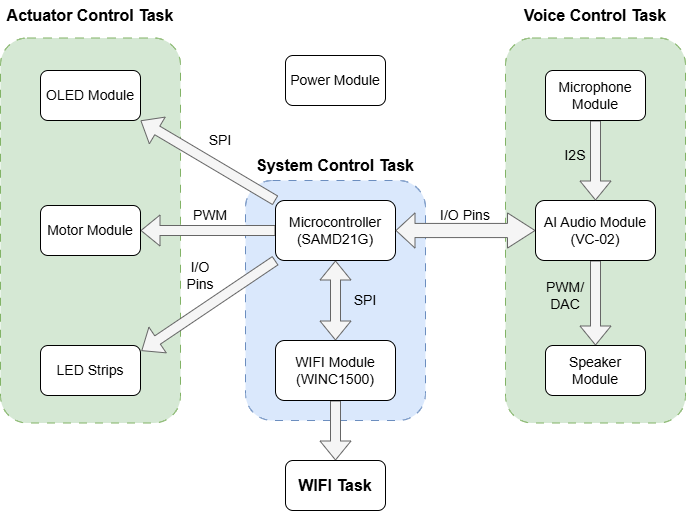

The diagram above was exported from draw.io. Its source (the exported page's mxGraphModel, read from the mxfile embedded in the PNG):
<mxGraphModel dx="1050" dy="603" grid="1" gridSize="5" guides="1" tooltips="1" connect="1" arrows="1" fold="1" page="0" pageScale="1" pageWidth="1654" pageHeight="2336" math="0" shadow="0">
  <root>
    <mxCell id="0" />
    <mxCell id="1" parent="0" />
    <mxCell id="FNCe1pH83iVohBs1npDB-36" value="" style="rounded=1;whiteSpace=wrap;html=1;dashed=1;dashPattern=8 8;fillColor=#d5e8d4;strokeColor=#82b366;" parent="1" vertex="1">
      <mxGeometry x="660" y="107.5" width="180" height="385" as="geometry" />
    </mxCell>
    <mxCell id="FNCe1pH83iVohBs1npDB-35" value="" style="rounded=1;whiteSpace=wrap;html=1;dashed=1;dashPattern=8 8;fillColor=#d5e8d4;strokeColor=#82b366;" parent="1" vertex="1">
      <mxGeometry x="155" y="107.5" width="180" height="385" as="geometry" />
    </mxCell>
    <mxCell id="FNCe1pH83iVohBs1npDB-4" value="" style="rounded=1;whiteSpace=wrap;html=1;dashed=1;dashPattern=8 8;fillColor=#dae8fc;strokeColor=#6c8ebf;" parent="1" vertex="1">
      <mxGeometry x="400" y="250" width="180" height="240" as="geometry" />
    </mxCell>
    <mxCell id="FNCe1pH83iVohBs1npDB-18" value="" style="edgeStyle=orthogonalEdgeStyle;rounded=0;orthogonalLoop=1;jettySize=auto;html=1;startArrow=classic;startFill=1;shape=flexArrow;fillColor=#f5f5f5;strokeColor=#666666;" parent="1" source="FNCe1pH83iVohBs1npDB-1" target="FNCe1pH83iVohBs1npDB-2" edge="1">
      <mxGeometry relative="1" as="geometry" />
    </mxCell>
    <mxCell id="FNCe1pH83iVohBs1npDB-27" style="rounded=0;orthogonalLoop=1;jettySize=auto;html=1;exitX=0;exitY=0;exitDx=0;exitDy=0;entryX=1;entryY=1;entryDx=0;entryDy=0;shape=flexArrow;fillColor=#f5f5f5;strokeColor=#666666;" parent="1" source="FNCe1pH83iVohBs1npDB-1" target="FNCe1pH83iVohBs1npDB-7" edge="1">
      <mxGeometry relative="1" as="geometry" />
    </mxCell>
    <mxCell id="FNCe1pH83iVohBs1npDB-29" value="" style="edgeStyle=orthogonalEdgeStyle;rounded=0;orthogonalLoop=1;jettySize=auto;html=1;shape=flexArrow;fillColor=#f5f5f5;strokeColor=#666666;" parent="1" source="FNCe1pH83iVohBs1npDB-1" target="FNCe1pH83iVohBs1npDB-9" edge="1">
      <mxGeometry relative="1" as="geometry" />
    </mxCell>
    <mxCell id="FNCe1pH83iVohBs1npDB-1" value="&lt;font style=&quot;font-size: 14px;&quot;&gt;Microcontroller&lt;/font&gt;&lt;div&gt;&lt;font style=&quot;font-size: 14px;&quot;&gt;(SAMD21G)&lt;/font&gt;&lt;/div&gt;" style="rounded=1;whiteSpace=wrap;html=1;" parent="1" vertex="1">
      <mxGeometry x="430" y="270" width="120" height="60" as="geometry" />
    </mxCell>
    <mxCell id="FNCe1pH83iVohBs1npDB-38" style="edgeStyle=orthogonalEdgeStyle;rounded=0;orthogonalLoop=1;jettySize=auto;html=1;exitX=0.5;exitY=1;exitDx=0;exitDy=0;entryX=0.5;entryY=0;entryDx=0;entryDy=0;shape=flexArrow;fillColor=#f5f5f5;strokeColor=#666666;" parent="1" source="FNCe1pH83iVohBs1npDB-2" target="FNCe1pH83iVohBs1npDB-37" edge="1">
      <mxGeometry relative="1" as="geometry" />
    </mxCell>
    <mxCell id="FNCe1pH83iVohBs1npDB-2" value="&lt;span style=&quot;font-size: 14px;&quot;&gt;WIFI Module&lt;/span&gt;&lt;div&gt;&lt;span style=&quot;font-size: 14px;&quot;&gt;(WINC1500)&lt;/span&gt;&lt;/div&gt;" style="rounded=1;whiteSpace=wrap;html=1;" parent="1" vertex="1">
      <mxGeometry x="430" y="410" width="120" height="60" as="geometry" />
    </mxCell>
    <mxCell id="FNCe1pH83iVohBs1npDB-20" value="" style="edgeStyle=orthogonalEdgeStyle;rounded=0;orthogonalLoop=1;jettySize=auto;html=1;startArrow=classic;startFill=1;shape=flexArrow;width=14.166666666666668;startSize=8.833333333333334;fillColor=#f5f5f5;strokeColor=#666666;" parent="1" source="FNCe1pH83iVohBs1npDB-3" target="FNCe1pH83iVohBs1npDB-1" edge="1">
      <mxGeometry relative="1" as="geometry" />
    </mxCell>
    <mxCell id="FNCe1pH83iVohBs1npDB-24" value="" style="edgeStyle=orthogonalEdgeStyle;rounded=0;orthogonalLoop=1;jettySize=auto;html=1;startArrow=none;startFill=0;shape=flexArrow;fillColor=#f5f5f5;strokeColor=#666666;entryX=0.5;entryY=0;entryDx=0;entryDy=0;" parent="1" source="FNCe1pH83iVohBs1npDB-3" target="FNCe1pH83iVohBs1npDB-12" edge="1">
      <mxGeometry relative="1" as="geometry">
        <mxPoint x="750" y="410" as="targetPoint" />
      </mxGeometry>
    </mxCell>
    <mxCell id="FNCe1pH83iVohBs1npDB-3" value="&lt;span style=&quot;font-size: 14px;&quot;&gt;AI Audio Module&lt;/span&gt;&lt;div&gt;&lt;span style=&quot;font-size: 14px;&quot;&gt;(VC-02)&lt;/span&gt;&lt;/div&gt;" style="rounded=1;whiteSpace=wrap;html=1;" parent="1" vertex="1">
      <mxGeometry x="690" y="270" width="120" height="60" as="geometry" />
    </mxCell>
    <mxCell id="FNCe1pH83iVohBs1npDB-7" value="&lt;span style=&quot;font-size: 14px;&quot;&gt;OLED Module&lt;/span&gt;" style="rounded=1;whiteSpace=wrap;html=1;" parent="1" vertex="1">
      <mxGeometry x="195" y="140" width="100" height="50" as="geometry" />
    </mxCell>
    <mxCell id="FNCe1pH83iVohBs1npDB-9" value="&lt;span style=&quot;font-size: 14px;&quot;&gt;Motor Module&lt;/span&gt;" style="rounded=1;whiteSpace=wrap;html=1;" parent="1" vertex="1">
      <mxGeometry x="195" y="275" width="100" height="50" as="geometry" />
    </mxCell>
    <mxCell id="FNCe1pH83iVohBs1npDB-22" value="" style="edgeStyle=orthogonalEdgeStyle;rounded=0;orthogonalLoop=1;jettySize=auto;html=1;startArrow=none;startFill=0;shape=flexArrow;fillColor=#f5f5f5;strokeColor=#666666;" parent="1" source="FNCe1pH83iVohBs1npDB-11" target="FNCe1pH83iVohBs1npDB-3" edge="1">
      <mxGeometry relative="1" as="geometry" />
    </mxCell>
    <mxCell id="FNCe1pH83iVohBs1npDB-11" value="&lt;span style=&quot;font-size: 14px;&quot;&gt;Microphone Module&lt;/span&gt;" style="rounded=1;whiteSpace=wrap;html=1;" parent="1" vertex="1">
      <mxGeometry x="700" y="140" width="100" height="50" as="geometry" />
    </mxCell>
    <mxCell id="FNCe1pH83iVohBs1npDB-12" value="&lt;span style=&quot;font-size: 14px;&quot;&gt;Speaker Module&lt;/span&gt;" style="rounded=1;whiteSpace=wrap;html=1;" parent="1" vertex="1">
      <mxGeometry x="700" y="415" width="100" height="50" as="geometry" />
    </mxCell>
    <mxCell id="FNCe1pH83iVohBs1npDB-13" value="&lt;span style=&quot;font-size: 14px;&quot;&gt;LED Strips&lt;/span&gt;" style="rounded=1;whiteSpace=wrap;html=1;" parent="1" vertex="1">
      <mxGeometry x="195" y="415" width="100" height="50" as="geometry" />
    </mxCell>
    <mxCell id="FNCe1pH83iVohBs1npDB-15" value="&lt;font style=&quot;font-size: 16px;&quot;&gt;&lt;b&gt;System Control Task&lt;/b&gt;&lt;/font&gt;" style="text;html=1;align=center;verticalAlign=middle;whiteSpace=wrap;rounded=0;" parent="1" vertex="1">
      <mxGeometry x="405" y="220" width="170" height="30" as="geometry" />
    </mxCell>
    <mxCell id="FNCe1pH83iVohBs1npDB-19" value="&lt;font style=&quot;font-size: 14px;&quot;&gt;SPI&lt;/font&gt;" style="text;html=1;align=center;verticalAlign=middle;whiteSpace=wrap;rounded=0;" parent="1" vertex="1">
      <mxGeometry x="490" y="355" width="60" height="30" as="geometry" />
    </mxCell>
    <mxCell id="FNCe1pH83iVohBs1npDB-21" value="&lt;font style=&quot;font-size: 14px;&quot;&gt;I/O Pins&lt;/font&gt;" style="text;html=1;align=center;verticalAlign=middle;whiteSpace=wrap;rounded=0;" parent="1" vertex="1">
      <mxGeometry x="590" y="270" width="60" height="30" as="geometry" />
    </mxCell>
    <mxCell id="FNCe1pH83iVohBs1npDB-23" value="&lt;font style=&quot;font-size: 14px;&quot;&gt;I2S&lt;/font&gt;" style="text;html=1;align=center;verticalAlign=middle;whiteSpace=wrap;rounded=0;" parent="1" vertex="1">
      <mxGeometry x="700" y="210" width="60" height="30" as="geometry" />
    </mxCell>
    <mxCell id="FNCe1pH83iVohBs1npDB-25" value="&lt;font style=&quot;font-size: 14px;&quot;&gt;PWM&lt;/font&gt;&lt;span style=&quot;font-size: 14px; background-color: transparent; color: light-dark(rgb(0, 0, 0), rgb(255, 255, 255));&quot;&gt;/&lt;/span&gt;&lt;div&gt;&lt;span style=&quot;font-size: 14px; background-color: transparent; color: light-dark(rgb(0, 0, 0), rgb(255, 255, 255));&quot;&gt;DAC&lt;/span&gt;&lt;/div&gt;" style="text;html=1;align=center;verticalAlign=middle;whiteSpace=wrap;rounded=0;" parent="1" vertex="1">
      <mxGeometry x="690" y="350" width="60" height="30" as="geometry" />
    </mxCell>
    <mxCell id="FNCe1pH83iVohBs1npDB-28" value="&lt;font style=&quot;font-size: 14px;&quot;&gt;SPI&lt;/font&gt;" style="text;html=1;align=center;verticalAlign=middle;whiteSpace=wrap;rounded=0;" parent="1" vertex="1">
      <mxGeometry x="345" y="195" width="60" height="30" as="geometry" />
    </mxCell>
    <mxCell id="FNCe1pH83iVohBs1npDB-30" value="&lt;font style=&quot;font-size: 14px;&quot;&gt;PWM&lt;/font&gt;" style="text;html=1;align=center;verticalAlign=middle;whiteSpace=wrap;rounded=0;" parent="1" vertex="1">
      <mxGeometry x="335" y="270" width="60" height="30" as="geometry" />
    </mxCell>
    <mxCell id="FNCe1pH83iVohBs1npDB-31" style="rounded=0;orthogonalLoop=1;jettySize=auto;html=1;exitX=0;exitY=1;exitDx=0;exitDy=0;entryX=1.009;entryY=0.108;entryDx=0;entryDy=0;entryPerimeter=0;shape=flexArrow;fillColor=#f5f5f5;strokeColor=#666666;" parent="1" source="FNCe1pH83iVohBs1npDB-1" target="FNCe1pH83iVohBs1npDB-13" edge="1">
      <mxGeometry relative="1" as="geometry" />
    </mxCell>
    <mxCell id="FNCe1pH83iVohBs1npDB-32" value="&lt;font style=&quot;font-size: 14px;&quot;&gt;I/O&lt;/font&gt;&lt;div&gt;&lt;font style=&quot;font-size: 14px;&quot;&gt;Pins&lt;/font&gt;&lt;/div&gt;" style="text;html=1;align=center;verticalAlign=middle;whiteSpace=wrap;rounded=0;" parent="1" vertex="1">
      <mxGeometry x="325" y="330" width="60" height="30" as="geometry" />
    </mxCell>
    <mxCell id="FNCe1pH83iVohBs1npDB-34" value="&lt;span style=&quot;font-size: 14px;&quot;&gt;Power Module&lt;/span&gt;" style="rounded=1;whiteSpace=wrap;html=1;" parent="1" vertex="1">
      <mxGeometry x="440" y="125" width="100" height="50" as="geometry" />
    </mxCell>
    <mxCell id="FNCe1pH83iVohBs1npDB-37" value="&lt;b style=&quot;&quot;&gt;&lt;font style=&quot;font-size: 16px;&quot;&gt;WIFI Task&lt;/font&gt;&lt;/b&gt;" style="rounded=1;whiteSpace=wrap;html=1;" parent="1" vertex="1">
      <mxGeometry x="440" y="530" width="100" height="50" as="geometry" />
    </mxCell>
    <mxCell id="FNCe1pH83iVohBs1npDB-40" value="&lt;font style=&quot;font-size: 16px;&quot;&gt;&lt;b&gt;Actuator Control Task&lt;/b&gt;&lt;/font&gt;" style="text;html=1;align=center;verticalAlign=middle;whiteSpace=wrap;rounded=0;" parent="1" vertex="1">
      <mxGeometry x="160" y="70" width="170" height="30" as="geometry" />
    </mxCell>
    <mxCell id="FNCe1pH83iVohBs1npDB-41" value="&lt;font style=&quot;font-size: 16px;&quot;&gt;&lt;b&gt;Voice Control Task&lt;/b&gt;&lt;/font&gt;" style="text;html=1;align=center;verticalAlign=middle;whiteSpace=wrap;rounded=0;" parent="1" vertex="1">
      <mxGeometry x="665" y="70" width="170" height="30" as="geometry" />
    </mxCell>
  </root>
</mxGraphModel>